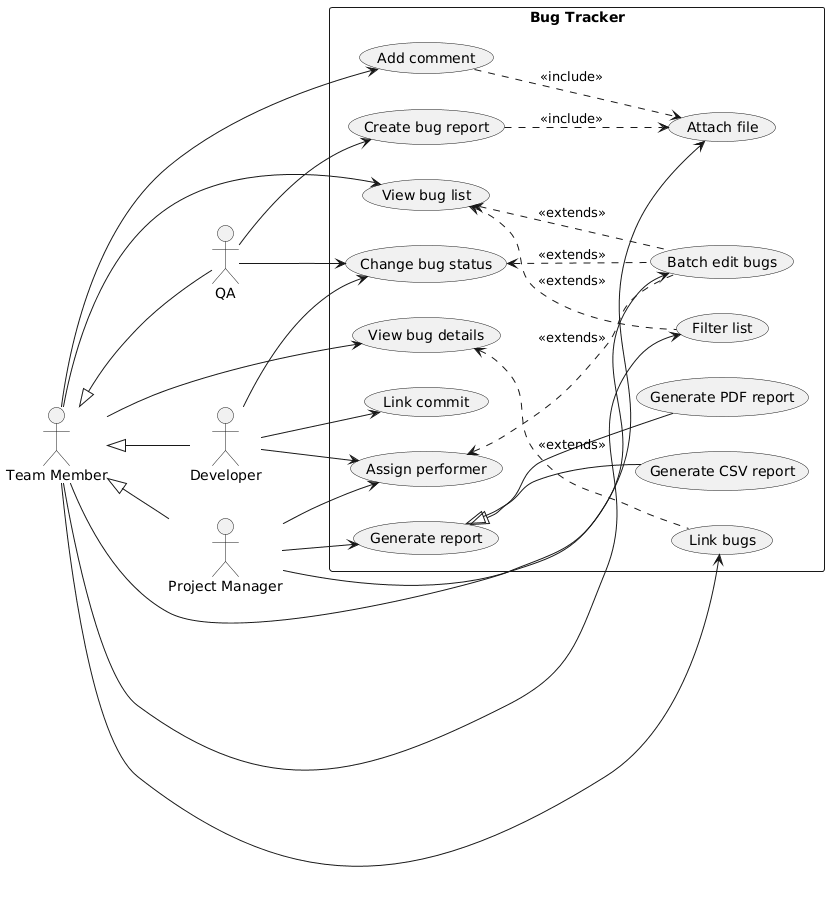

The diagram above was rendered by PlantUML. Its source (embedded in the PNG):
@startuml
left to right direction

actor "Team Member" as TeamMember
actor "QA" as QA
actor "Developer" as Dev
actor "Project Manager" as PM

TeamMember <|-- QA
TeamMember <|-- Dev
TeamMember <|-- PM

rectangle "Bug Tracker" {
  usecase UC_ViewList as "View bug list"
  usecase UC_ViewDetails as "View bug details"
  usecase UC_AddComment as "Add comment"
  usecase UC_CreateBug as "Create bug report"
  usecase UC_ChangeStatus as "Change bug status"
  usecase UC_AssignBug as "Assign performer"
  usecase UC_LinkCommit as "Link commit"
  usecase UC_GenReport as "Generate report"
  usecase UC_AttachFile as "Attach file"
  usecase UC_FilterList as "Filter list"
  usecase UC_BatchEdit as "Batch edit bugs"
  usecase UC_LinkBugs as "Link bugs"
  usecase UC_GenPDF as "Generate PDF report"
  usecase UC_GenCSV as "Generate CSV report"

  TeamMember --> UC_ViewList
  TeamMember --> UC_ViewDetails
  TeamMember --> UC_AddComment
  TeamMember --> UC_AttachFile
  TeamMember --> UC_LinkBugs
  TeamMember --> UC_FilterList

  QA --> UC_CreateBug
  QA --> UC_ChangeStatus

  Dev --> UC_ChangeStatus
  Dev --> UC_AssignBug
  Dev --> UC_LinkCommit

  PM --> UC_GenReport
  PM --> UC_BatchEdit
  PM --> UC_AssignBug

  UC_GenReport <|-- UC_GenPDF
  UC_GenReport <|-- UC_GenCSV

  UC_ViewList <.. UC_FilterList : <<extends>>
  UC_ViewList <.. UC_BatchEdit : <<extends>>
  UC_ViewDetails <.. UC_LinkBugs : <<extends>>
  UC_ChangeStatus <.. UC_BatchEdit : <<extends>>
  UC_AssignBug <.. UC_BatchEdit : <<extends>>

  UC_CreateBug ..> UC_AttachFile : <<include>>
  UC_AddComment ..> UC_AttachFile : <<include>>
}
@enduml